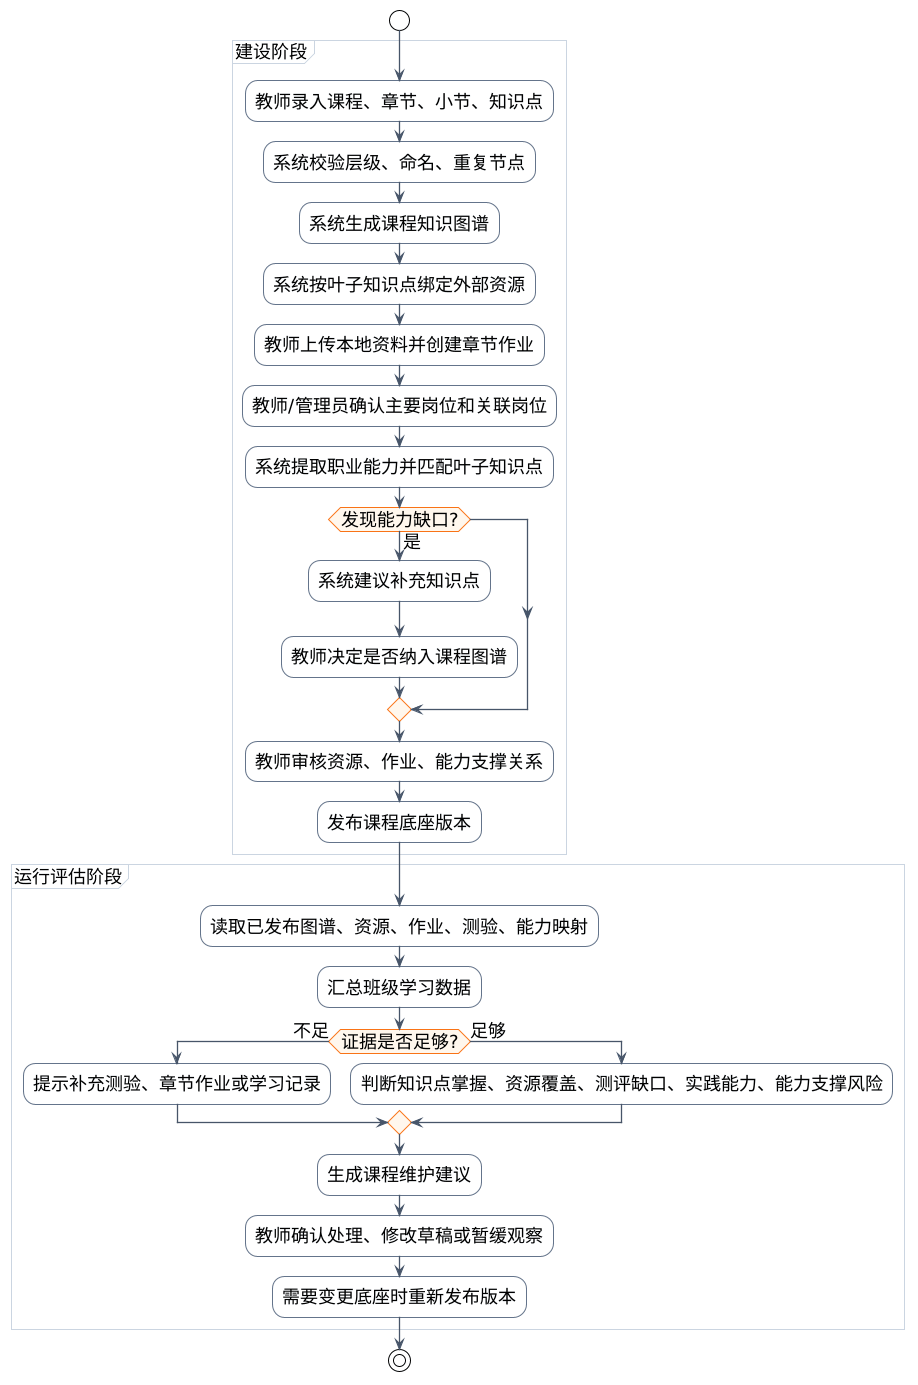

The diagram above was rendered by PlantUML. Its source (embedded in the PNG):
@startuml
!theme plain
skinparam backgroundColor white
skinparam shadowing false
skinparam defaultFontName "Microsoft YaHei"
skinparam defaultFontSize 18
skinparam ArrowColor #475569
skinparam ArrowThickness 1.3
skinparam rectangle {
  RoundCorner 14
  BorderThickness 1.2
}
skinparam component {
  BorderThickness 1.2
}
skinparam database {
  BorderColor #64748B
  BackgroundColor #F8FAFC
}
skinparam activity {
  BorderColor #64748B
  BackgroundColor #F8FAFC
  DiamondBorderColor #F97316
  DiamondBackgroundColor #FFF7ED
}
skinparam partition {
  BorderColor #CBD5E1
  BackgroundColor #FFFFFF
}
skinparam note {
  BorderColor #94A3B8
  BackgroundColor #F8FAFC
}

start
partition "建设阶段" {
  :教师录入课程、章节、小节、知识点;
  :系统校验层级、命名、重复节点;
  :系统生成课程知识图谱;
  :系统按叶子知识点绑定外部资源;
  :教师上传本地资料并创建章节作业;
  :教师/管理员确认主要岗位和关联岗位;
  :系统提取职业能力并匹配叶子知识点;
  if (发现能力缺口?) then (是)
    :系统建议补充知识点;
    :教师决定是否纳入课程图谱;
  endif
  :教师审核资源、作业、能力支撑关系;
  :发布课程底座版本;
}
partition "运行评估阶段" {
  :读取已发布图谱、资源、作业、测验、能力映射;
  :汇总班级学习数据;
  if (证据是否足够?) then (不足)
    :提示补充测验、章节作业或学习记录;
  else (足够)
    :判断知识点掌握、资源覆盖、测评缺口、实践能力、能力支撑风险;
  endif
  :生成课程维护建议;
  :教师确认处理、修改草稿或暂缓观察;
  :需要变更底座时重新发布版本;
}
stop
@enduml